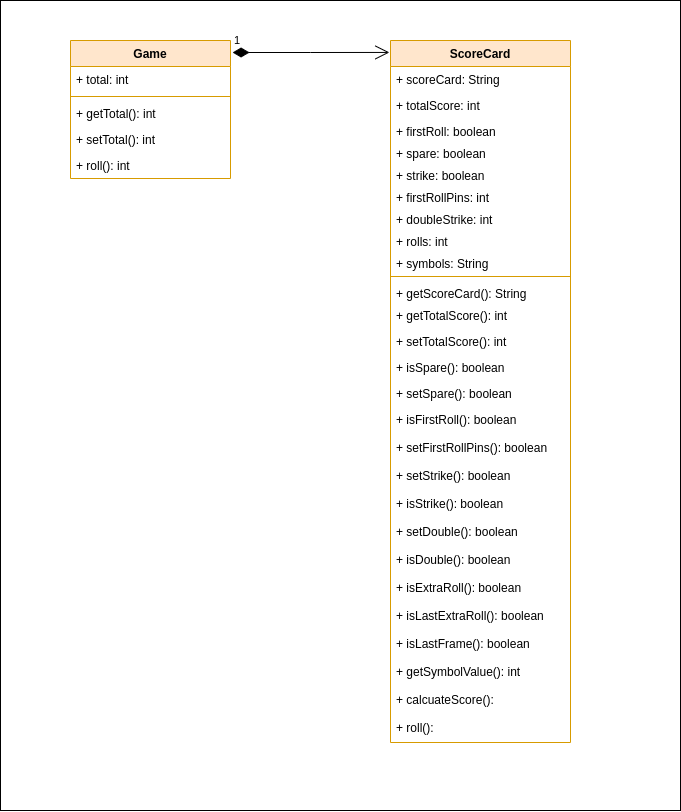

The diagram above was exported from draw.io. Its source (the exported page's mxGraphModel, read from the mxfile embedded in the PNG):
<mxGraphModel dx="1363" dy="889" grid="1" gridSize="10" guides="1" tooltips="1" connect="1" arrows="1" fold="1" page="1" pageScale="1" pageWidth="827" pageHeight="1169" math="0" shadow="0">
  <root>
    <mxCell id="0" />
    <mxCell id="1" parent="0" />
    <mxCell id="pHQb-ZN5Lh3EkT6GSNIH-1" value="" style="rounded=0;whiteSpace=wrap;html=1;" vertex="1" parent="1">
      <mxGeometry x="60" width="680" height="810" as="geometry" />
    </mxCell>
    <mxCell id="UfBwTrJ2eEMWqB6gTwgU-1" value="Game" style="swimlane;fontStyle=1;align=center;verticalAlign=top;childLayout=stackLayout;horizontal=1;startSize=26;horizontalStack=0;resizeParent=1;resizeParentMax=0;resizeLast=0;collapsible=1;marginBottom=0;fillColor=#ffe6cc;strokeColor=#d79b00;" parent="1" vertex="1">
      <mxGeometry x="130" y="40" width="160" height="138" as="geometry" />
    </mxCell>
    <mxCell id="UfBwTrJ2eEMWqB6gTwgU-2" value="+ total: int" style="text;strokeColor=none;fillColor=none;align=left;verticalAlign=top;spacingLeft=4;spacingRight=4;overflow=hidden;rotatable=0;points=[[0,0.5],[1,0.5]];portConstraint=eastwest;" parent="UfBwTrJ2eEMWqB6gTwgU-1" vertex="1">
      <mxGeometry y="26" width="160" height="26" as="geometry" />
    </mxCell>
    <mxCell id="UfBwTrJ2eEMWqB6gTwgU-3" value="" style="line;strokeWidth=1;fillColor=none;align=left;verticalAlign=middle;spacingTop=-1;spacingLeft=3;spacingRight=3;rotatable=0;labelPosition=right;points=[];portConstraint=eastwest;strokeColor=inherit;" parent="UfBwTrJ2eEMWqB6gTwgU-1" vertex="1">
      <mxGeometry y="52" width="160" height="8" as="geometry" />
    </mxCell>
    <mxCell id="UfBwTrJ2eEMWqB6gTwgU-4" value="+ getTotal(): int" style="text;strokeColor=none;fillColor=none;align=left;verticalAlign=top;spacingLeft=4;spacingRight=4;overflow=hidden;rotatable=0;points=[[0,0.5],[1,0.5]];portConstraint=eastwest;" parent="UfBwTrJ2eEMWqB6gTwgU-1" vertex="1">
      <mxGeometry y="60" width="160" height="26" as="geometry" />
    </mxCell>
    <mxCell id="UfBwTrJ2eEMWqB6gTwgU-5" value="+ setTotal(): int" style="text;strokeColor=none;fillColor=none;align=left;verticalAlign=top;spacingLeft=4;spacingRight=4;overflow=hidden;rotatable=0;points=[[0,0.5],[1,0.5]];portConstraint=eastwest;" parent="UfBwTrJ2eEMWqB6gTwgU-1" vertex="1">
      <mxGeometry y="86" width="160" height="26" as="geometry" />
    </mxCell>
    <mxCell id="UfBwTrJ2eEMWqB6gTwgU-6" value="+ roll(): int" style="text;strokeColor=none;fillColor=none;align=left;verticalAlign=top;spacingLeft=4;spacingRight=4;overflow=hidden;rotatable=0;points=[[0,0.5],[1,0.5]];portConstraint=eastwest;" parent="UfBwTrJ2eEMWqB6gTwgU-1" vertex="1">
      <mxGeometry y="112" width="160" height="26" as="geometry" />
    </mxCell>
    <mxCell id="UfBwTrJ2eEMWqB6gTwgU-7" value="ScoreCard" style="swimlane;fontStyle=1;align=center;verticalAlign=top;childLayout=stackLayout;horizontal=1;startSize=26;horizontalStack=0;resizeParent=1;resizeParentMax=0;resizeLast=0;collapsible=1;marginBottom=0;fillColor=#ffe6cc;strokeColor=#d79b00;" parent="1" vertex="1">
      <mxGeometry x="450" y="40" width="180" height="702" as="geometry" />
    </mxCell>
    <mxCell id="UfBwTrJ2eEMWqB6gTwgU-8" value="+ scoreCard: String" style="text;strokeColor=none;fillColor=none;align=left;verticalAlign=top;spacingLeft=4;spacingRight=4;overflow=hidden;rotatable=0;points=[[0,0.5],[1,0.5]];portConstraint=eastwest;" parent="UfBwTrJ2eEMWqB6gTwgU-7" vertex="1">
      <mxGeometry y="26" width="180" height="26" as="geometry" />
    </mxCell>
    <mxCell id="UfBwTrJ2eEMWqB6gTwgU-11" value="+ totalScore: int" style="text;strokeColor=none;fillColor=none;align=left;verticalAlign=top;spacingLeft=4;spacingRight=4;overflow=hidden;rotatable=0;points=[[0,0.5],[1,0.5]];portConstraint=eastwest;" parent="UfBwTrJ2eEMWqB6gTwgU-7" vertex="1">
      <mxGeometry y="52" width="180" height="26" as="geometry" />
    </mxCell>
    <mxCell id="UfBwTrJ2eEMWqB6gTwgU-12" value="+ firstRoll: boolean" style="text;strokeColor=none;fillColor=none;align=left;verticalAlign=top;spacingLeft=4;spacingRight=4;overflow=hidden;rotatable=0;points=[[0,0.5],[1,0.5]];portConstraint=eastwest;" parent="UfBwTrJ2eEMWqB6gTwgU-7" vertex="1">
      <mxGeometry y="78" width="180" height="22" as="geometry" />
    </mxCell>
    <mxCell id="UfBwTrJ2eEMWqB6gTwgU-13" value="+ spare: boolean" style="text;strokeColor=none;fillColor=none;align=left;verticalAlign=top;spacingLeft=4;spacingRight=4;overflow=hidden;rotatable=0;points=[[0,0.5],[1,0.5]];portConstraint=eastwest;" parent="UfBwTrJ2eEMWqB6gTwgU-7" vertex="1">
      <mxGeometry y="100" width="180" height="22" as="geometry" />
    </mxCell>
    <mxCell id="UfBwTrJ2eEMWqB6gTwgU-14" value="+ strike: boolean" style="text;strokeColor=none;fillColor=none;align=left;verticalAlign=top;spacingLeft=4;spacingRight=4;overflow=hidden;rotatable=0;points=[[0,0.5],[1,0.5]];portConstraint=eastwest;" parent="UfBwTrJ2eEMWqB6gTwgU-7" vertex="1">
      <mxGeometry y="122" width="180" height="22" as="geometry" />
    </mxCell>
    <mxCell id="UfBwTrJ2eEMWqB6gTwgU-15" value="+ firstRollPins: int" style="text;strokeColor=none;fillColor=none;align=left;verticalAlign=top;spacingLeft=4;spacingRight=4;overflow=hidden;rotatable=0;points=[[0,0.5],[1,0.5]];portConstraint=eastwest;" parent="UfBwTrJ2eEMWqB6gTwgU-7" vertex="1">
      <mxGeometry y="144" width="180" height="22" as="geometry" />
    </mxCell>
    <mxCell id="UfBwTrJ2eEMWqB6gTwgU-16" value="+ doubleStrike: int" style="text;strokeColor=none;fillColor=none;align=left;verticalAlign=top;spacingLeft=4;spacingRight=4;overflow=hidden;rotatable=0;points=[[0,0.5],[1,0.5]];portConstraint=eastwest;" parent="UfBwTrJ2eEMWqB6gTwgU-7" vertex="1">
      <mxGeometry y="166" width="180" height="22" as="geometry" />
    </mxCell>
    <mxCell id="UfBwTrJ2eEMWqB6gTwgU-33" value="+ rolls: int" style="text;strokeColor=none;fillColor=none;align=left;verticalAlign=top;spacingLeft=4;spacingRight=4;overflow=hidden;rotatable=0;points=[[0,0.5],[1,0.5]];portConstraint=eastwest;" parent="UfBwTrJ2eEMWqB6gTwgU-7" vertex="1">
      <mxGeometry y="188" width="180" height="22" as="geometry" />
    </mxCell>
    <mxCell id="UfBwTrJ2eEMWqB6gTwgU-34" value="+ symbols: String" style="text;strokeColor=none;fillColor=none;align=left;verticalAlign=top;spacingLeft=4;spacingRight=4;overflow=hidden;rotatable=0;points=[[0,0.5],[1,0.5]];portConstraint=eastwest;" parent="UfBwTrJ2eEMWqB6gTwgU-7" vertex="1">
      <mxGeometry y="210" width="180" height="22" as="geometry" />
    </mxCell>
    <mxCell id="UfBwTrJ2eEMWqB6gTwgU-9" value="" style="line;strokeWidth=1;fillColor=none;align=left;verticalAlign=middle;spacingTop=-1;spacingLeft=3;spacingRight=3;rotatable=0;labelPosition=right;points=[];portConstraint=eastwest;strokeColor=inherit;" parent="UfBwTrJ2eEMWqB6gTwgU-7" vertex="1">
      <mxGeometry y="232" width="180" height="8" as="geometry" />
    </mxCell>
    <mxCell id="UfBwTrJ2eEMWqB6gTwgU-17" value="+ getScoreCard(): String" style="text;strokeColor=none;fillColor=none;align=left;verticalAlign=top;spacingLeft=4;spacingRight=4;overflow=hidden;rotatable=0;points=[[0,0.5],[1,0.5]];portConstraint=eastwest;" parent="UfBwTrJ2eEMWqB6gTwgU-7" vertex="1">
      <mxGeometry y="240" width="180" height="22" as="geometry" />
    </mxCell>
    <mxCell id="UfBwTrJ2eEMWqB6gTwgU-10" value="+ getTotalScore(): int" style="text;strokeColor=none;fillColor=none;align=left;verticalAlign=top;spacingLeft=4;spacingRight=4;overflow=hidden;rotatable=0;points=[[0,0.5],[1,0.5]];portConstraint=eastwest;" parent="UfBwTrJ2eEMWqB6gTwgU-7" vertex="1">
      <mxGeometry y="262" width="180" height="26" as="geometry" />
    </mxCell>
    <mxCell id="UfBwTrJ2eEMWqB6gTwgU-18" value="+ setTotalScore(): int" style="text;strokeColor=none;fillColor=none;align=left;verticalAlign=top;spacingLeft=4;spacingRight=4;overflow=hidden;rotatable=0;points=[[0,0.5],[1,0.5]];portConstraint=eastwest;" parent="UfBwTrJ2eEMWqB6gTwgU-7" vertex="1">
      <mxGeometry y="288" width="180" height="26" as="geometry" />
    </mxCell>
    <mxCell id="UfBwTrJ2eEMWqB6gTwgU-19" value="+ isSpare(): boolean" style="text;strokeColor=none;fillColor=none;align=left;verticalAlign=top;spacingLeft=4;spacingRight=4;overflow=hidden;rotatable=0;points=[[0,0.5],[1,0.5]];portConstraint=eastwest;" parent="UfBwTrJ2eEMWqB6gTwgU-7" vertex="1">
      <mxGeometry y="314" width="180" height="26" as="geometry" />
    </mxCell>
    <mxCell id="UfBwTrJ2eEMWqB6gTwgU-20" value="+ setSpare(): boolean" style="text;strokeColor=none;fillColor=none;align=left;verticalAlign=top;spacingLeft=4;spacingRight=4;overflow=hidden;rotatable=0;points=[[0,0.5],[1,0.5]];portConstraint=eastwest;" parent="UfBwTrJ2eEMWqB6gTwgU-7" vertex="1">
      <mxGeometry y="340" width="180" height="26" as="geometry" />
    </mxCell>
    <mxCell id="UfBwTrJ2eEMWqB6gTwgU-21" value="+ isFirstRoll(): boolean" style="text;strokeColor=none;fillColor=none;align=left;verticalAlign=top;spacingLeft=4;spacingRight=4;overflow=hidden;rotatable=0;points=[[0,0.5],[1,0.5]];portConstraint=eastwest;" parent="UfBwTrJ2eEMWqB6gTwgU-7" vertex="1">
      <mxGeometry y="366" width="180" height="28" as="geometry" />
    </mxCell>
    <mxCell id="UfBwTrJ2eEMWqB6gTwgU-22" value="+ setFirstRollPins(): boolean" style="text;strokeColor=none;fillColor=none;align=left;verticalAlign=top;spacingLeft=4;spacingRight=4;overflow=hidden;rotatable=0;points=[[0,0.5],[1,0.5]];portConstraint=eastwest;" parent="UfBwTrJ2eEMWqB6gTwgU-7" vertex="1">
      <mxGeometry y="394" width="180" height="28" as="geometry" />
    </mxCell>
    <mxCell id="UfBwTrJ2eEMWqB6gTwgU-23" value="+ setStrike(): boolean" style="text;strokeColor=none;fillColor=none;align=left;verticalAlign=top;spacingLeft=4;spacingRight=4;overflow=hidden;rotatable=0;points=[[0,0.5],[1,0.5]];portConstraint=eastwest;" parent="UfBwTrJ2eEMWqB6gTwgU-7" vertex="1">
      <mxGeometry y="422" width="180" height="28" as="geometry" />
    </mxCell>
    <mxCell id="UfBwTrJ2eEMWqB6gTwgU-24" value="+ isStrike(): boolean" style="text;strokeColor=none;fillColor=none;align=left;verticalAlign=top;spacingLeft=4;spacingRight=4;overflow=hidden;rotatable=0;points=[[0,0.5],[1,0.5]];portConstraint=eastwest;" parent="UfBwTrJ2eEMWqB6gTwgU-7" vertex="1">
      <mxGeometry y="450" width="180" height="28" as="geometry" />
    </mxCell>
    <mxCell id="UfBwTrJ2eEMWqB6gTwgU-25" value="+ setDouble(): boolean" style="text;strokeColor=none;fillColor=none;align=left;verticalAlign=top;spacingLeft=4;spacingRight=4;overflow=hidden;rotatable=0;points=[[0,0.5],[1,0.5]];portConstraint=eastwest;" parent="UfBwTrJ2eEMWqB6gTwgU-7" vertex="1">
      <mxGeometry y="478" width="180" height="28" as="geometry" />
    </mxCell>
    <mxCell id="UfBwTrJ2eEMWqB6gTwgU-26" value="+ isDouble(): boolean" style="text;strokeColor=none;fillColor=none;align=left;verticalAlign=top;spacingLeft=4;spacingRight=4;overflow=hidden;rotatable=0;points=[[0,0.5],[1,0.5]];portConstraint=eastwest;" parent="UfBwTrJ2eEMWqB6gTwgU-7" vertex="1">
      <mxGeometry y="506" width="180" height="28" as="geometry" />
    </mxCell>
    <mxCell id="UfBwTrJ2eEMWqB6gTwgU-27" value="+ isExtraRoll(): boolean" style="text;strokeColor=none;fillColor=none;align=left;verticalAlign=top;spacingLeft=4;spacingRight=4;overflow=hidden;rotatable=0;points=[[0,0.5],[1,0.5]];portConstraint=eastwest;" parent="UfBwTrJ2eEMWqB6gTwgU-7" vertex="1">
      <mxGeometry y="534" width="180" height="28" as="geometry" />
    </mxCell>
    <mxCell id="UfBwTrJ2eEMWqB6gTwgU-28" value="+ isLastExtraRoll(): boolean" style="text;strokeColor=none;fillColor=none;align=left;verticalAlign=top;spacingLeft=4;spacingRight=4;overflow=hidden;rotatable=0;points=[[0,0.5],[1,0.5]];portConstraint=eastwest;" parent="UfBwTrJ2eEMWqB6gTwgU-7" vertex="1">
      <mxGeometry y="562" width="180" height="28" as="geometry" />
    </mxCell>
    <mxCell id="UfBwTrJ2eEMWqB6gTwgU-29" value="+ isLastFrame(): boolean" style="text;strokeColor=none;fillColor=none;align=left;verticalAlign=top;spacingLeft=4;spacingRight=4;overflow=hidden;rotatable=0;points=[[0,0.5],[1,0.5]];portConstraint=eastwest;" parent="UfBwTrJ2eEMWqB6gTwgU-7" vertex="1">
      <mxGeometry y="590" width="180" height="28" as="geometry" />
    </mxCell>
    <mxCell id="UfBwTrJ2eEMWqB6gTwgU-30" value="+ getSymbolValue(): int" style="text;strokeColor=none;fillColor=none;align=left;verticalAlign=top;spacingLeft=4;spacingRight=4;overflow=hidden;rotatable=0;points=[[0,0.5],[1,0.5]];portConstraint=eastwest;" parent="UfBwTrJ2eEMWqB6gTwgU-7" vertex="1">
      <mxGeometry y="618" width="180" height="28" as="geometry" />
    </mxCell>
    <mxCell id="UfBwTrJ2eEMWqB6gTwgU-31" value="+ calcuateScore():" style="text;strokeColor=none;fillColor=none;align=left;verticalAlign=top;spacingLeft=4;spacingRight=4;overflow=hidden;rotatable=0;points=[[0,0.5],[1,0.5]];portConstraint=eastwest;" parent="UfBwTrJ2eEMWqB6gTwgU-7" vertex="1">
      <mxGeometry y="646" width="180" height="28" as="geometry" />
    </mxCell>
    <mxCell id="UfBwTrJ2eEMWqB6gTwgU-32" value="+ roll():" style="text;strokeColor=none;fillColor=none;align=left;verticalAlign=top;spacingLeft=4;spacingRight=4;overflow=hidden;rotatable=0;points=[[0,0.5],[1,0.5]];portConstraint=eastwest;" parent="UfBwTrJ2eEMWqB6gTwgU-7" vertex="1">
      <mxGeometry y="674" width="180" height="28" as="geometry" />
    </mxCell>
    <mxCell id="UfBwTrJ2eEMWqB6gTwgU-37" value="1" style="endArrow=open;html=1;endSize=12;startArrow=diamondThin;startSize=14;startFill=1;edgeStyle=orthogonalEdgeStyle;align=left;verticalAlign=bottom;rounded=0;exitX=1.013;exitY=0.087;exitDx=0;exitDy=0;exitPerimeter=0;entryX=-0.006;entryY=0.017;entryDx=0;entryDy=0;entryPerimeter=0;" parent="1" source="UfBwTrJ2eEMWqB6gTwgU-1" target="UfBwTrJ2eEMWqB6gTwgU-7" edge="1">
      <mxGeometry x="-1" y="3" relative="1" as="geometry">
        <mxPoint x="60" y="380" as="sourcePoint" />
        <mxPoint x="220" y="380" as="targetPoint" />
      </mxGeometry>
    </mxCell>
  </root>
</mxGraphModel>